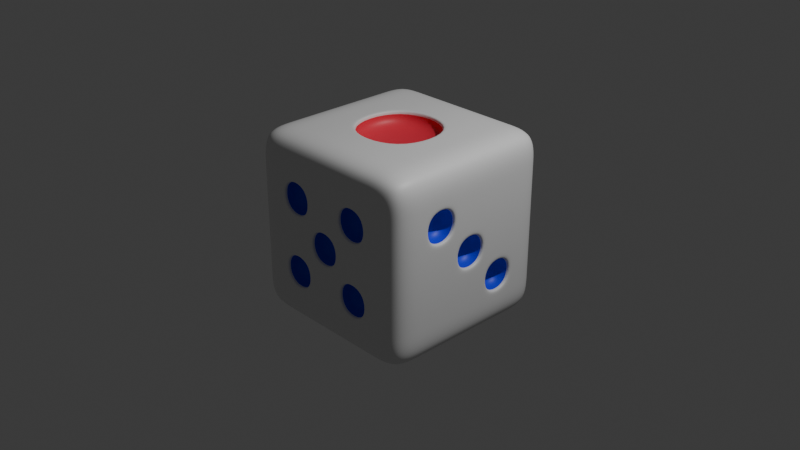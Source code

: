 # Source: dice.blend  (saved by Blender 4.2.66; exported with 4.5.12 LTS)
import bpy
from mathutils import Matrix  # noqa: F401  (used for matrix-valued properties, if any)

bpy.ops.wm.read_factory_settings(use_empty=True)
scene = bpy.context.scene
scene.name = 'Scene'

# ---- collections
col_collection = bpy.data.collections.new('Collection'); scene.collection.children.link(col_collection)

# ---- materials (node trees are filled in below, after node groups)
mat_blue = bpy.data.materials.new('blue')
mat_x = bpy.data.materials.new('材质')
mat_001 = bpy.data.materials.new('材质.001')

# ---- material node trees
mat_blue.use_nodes = True; mat_blue.node_tree.nodes.clear()
_N = mat_blue.node_tree.nodes; _L = mat_blue.node_tree.links
n0 = _N.new('ShaderNodeBsdfPrincipled'); n0.name = '原理化 BSDF'; n0.location = (10, 300)
n0.inputs[0].default_value = (0.01275, 0.03721, 0.8002, 1.0)
n1 = _N.new('ShaderNodeOutputMaterial'); n1.name = '材质输出'; n1.location = (300, 300)
_L.new(n0.outputs[0], n1.inputs[0])
n1.is_active_output = True
mat_x.use_nodes = True; mat_x.node_tree.nodes.clear()
_N = mat_x.node_tree.nodes; _L = mat_x.node_tree.links
n0 = _N.new('ShaderNodeBsdfPrincipled'); n0.name = '原理化 BSDF'; n0.location = (10, 300)
n1 = _N.new('ShaderNodeOutputMaterial'); n1.name = '材质输出'; n1.location = (300, 300)
_L.new(n0.outputs[0], n1.inputs[0])
n1.is_active_output = True
mat_001.use_nodes = True; mat_001.node_tree.nodes.clear()
_N = mat_001.node_tree.nodes; _L = mat_001.node_tree.links
n0 = _N.new('ShaderNodeBsdfPrincipled'); n0.name = '原理化 BSDF'; n0.location = (10, 300)
n0.inputs[0].default_value = (0.8002, 0.0351, 0.06611, 1.0)
n1 = _N.new('ShaderNodeOutputMaterial'); n1.name = '材质输出'; n1.location = (300, 300)
_L.new(n0.outputs[0], n1.inputs[0])
n1.is_active_output = True

# ---- world
world_world = bpy.data.worlds.new('World'); scene.world = world_world
world_world.use_nodes = True; world_world.node_tree.nodes.clear()
_N = world_world.node_tree.nodes; _L = world_world.node_tree.links
n0 = _N.new('ShaderNodeOutputWorld'); n0.name = 'World Output'; n0.location = (300, 300)
n1 = _N.new('ShaderNodeBackground'); n1.name = 'Background'; n1.location = (10, 300)
n1.inputs[0].default_value = (0.05088, 0.05088, 0.05088, 1.0)
_L.new(n1.outputs[0], n0.inputs[0])
n0.is_active_output = True
world_world.color = (0.05088, 0.05088, 0.05088)
world_world.sun_shadow_jitter_overblur = 0.0

# ---- cameras
cam_camera = bpy.data.cameras.new('Camera')
cam_camera.clip_end = 100.0
cam_camera.ortho_scale = 7.314

# ---- lights
light_light = bpy.data.lights.new('Light', 'POINT')
light_light.energy = 1000.0
light_light.shadow_soft_size = 0.1

# ---- meshes
me_003 = bpy.data.meshes.new('立方体.003')
me_003.from_pydata([(-1.0, -1.0, -1.0), (-1.0, -1.0, 1.0), (-1.0, 1.0, -1.0), (-1.0, 1.0, 1.0), (1.0, -1.0, -1.0), (1.0, -1.0, 1.0), (1.0, 1.0, -1.0), (1.0, 1.0, 1.0), (-1.0, 0.6, -1.0), (-1.0, 0.2, -1.0), (-1.0, -0.2, -1.0), (-1.0, -0.6, -1.0), (-1.0, -0.6, 1.0), (-1.0, -0.2, 1.0), (-1.0, 0.2, 1.0), (-1.0, 0.6, 1.0), (1.0, -0.6, -1.0), (1.0, -0.2, -1.0), (1.0, 0.2, -1.0), (1.0, 0.6, -1.0), (1.0, 0.6, 1.0), (1.0, 0.2, 1.0), (1.0, -0.2, 1.0), (1.0, -0.6, 1.0), (0.6, 1.0, -1.0), (0.2, 1.0, -1.0), (-0.2, 1.0, -1.0), (-0.6, 1.0, -1.0), (-0.6, 1.0, 1.0), (-0.2, 1.0, 1.0), (0.2, 1.0, 1.0), (0.6, 1.0, 1.0), (-0.6, -1.0, -1.0), (-0.2, -1.0, -1.0), (0.2, -1.0, -1.0), (0.6, -1.0, -1.0), (0.6, -1.0, 1.0), (0.2, -1.0, 1.0), (-0.2, -1.0, 1.0), (-0.6, -1.0, 1.0), (-0.6, 0.6, 1.0), (-0.2, 0.6, 1.0), (0.2, 0.6, 1.0), (0.6, 0.6, 1.0), (-0.6, 0.2, 1.0), (-0.4503, 0.4503, 1.0), (0.4503, 0.4503, 1.0), (0.6, 0.2, 1.0), (-0.6, -0.2, 1.0), (-0.4503, -0.4503, 1.0), (0.4503, -0.4503, 1.0), (0.6, -0.2, 1.0), (-0.6, -0.6, 1.0), (-0.2, -0.6, 1.0), (0.2, -0.6, 1.0), (0.6, -0.6, 1.0), (0.6, 0.6, -1.0), (0.2, 0.6, -1.0), (-0.2, 0.6, -1.0), (-0.6, 0.6, -1.0), (0.6, 0.2, -1.0), (0.2, 0.2, -1.0), (-0.2, 0.2, -1.0), (-0.6, 0.2, -1.0), (0.6, -0.2, -1.0), (0.2, -0.2, -1.0), (-0.2, -0.2, -1.0), (-0.6, -0.2, -1.0), (0.6, -0.6, -1.0), (0.2, -0.6, -1.0), (-0.2, -0.6, -1.0), (-0.6, -0.6, -1.0), (-1.0, -1.0, -0.6), (-1.0, -1.0, -0.2), (-1.0, -1.0, 0.2), (-1.0, -1.0, 0.6), (-1.0, 1.0, 0.6), (-1.0, 1.0, 0.2), (-1.0, 1.0, -0.2), (-1.0, 1.0, -0.6), (1.0, 1.0, 0.6), (1.0, 1.0, 0.2), (1.0, 1.0, -0.2), (1.0, 1.0, -0.6), (1.0, -1.0, 0.6), (1.0, -1.0, 0.2), (1.0, -1.0, -0.2), (1.0, -1.0, -0.6), (1.0, 0.6, 0.6), (1.0, 0.6, 0.2), (1.0, 0.58, -0.22), (1.0, 0.58, -0.58), (1.0, 0.2, 0.6), (1.0, 0.18, 0.18), (1.0, 0.22, -0.22), (1.0, 0.22, -0.58), (1.0, -0.22, 0.58), (1.0, -0.18, 0.18), (1.0, -0.18, -0.18), (1.0, -0.2, -0.6), (1.0, -0.58, 0.58), (1.0, -0.58, 0.22), (1.0, -0.6, -0.2), (1.0, -0.6, -0.6), (-1.0, -0.58, 0.58), (-1.0, -0.58, 0.22), (-1.0, -0.58, -0.22), (-1.0, -0.58, -0.58), (-1.0, -0.22, 0.58), (-1.0, -0.22, 0.22), (-1.0, -0.22, -0.22), (-1.0, -0.22, -0.58), (-1.0, 0.22, 0.58), (-1.0, 0.22, 0.22), (-1.0, 0.22, -0.22), (-1.0, 0.22, -0.58), (-1.0, 0.58, 0.58), (-1.0, 0.58, 0.22), (-1.0, 0.58, -0.22), (-1.0, 0.58, -0.58), (0.58, -1.0, 0.58), (0.58, -1.0, 0.22), (0.58, -1.0, -0.22), (0.58, -1.0, -0.58), (0.22, -1.0, 0.58), (0.18, -1.0, 0.18), (0.22, -1.0, -0.22), (0.22, -1.0, -0.58), (-0.22, -1.0, 0.58), (-0.18, -1.0, 0.18), (-0.22, -1.0, -0.22), (-0.22, -1.0, -0.58), (-0.58, -1.0, 0.58), (-0.58, -1.0, 0.22), (-0.58, -1.0, -0.22), (-0.58, -1.0, -0.58), (-0.6, 1.0, 0.6), (-0.6, 1.0, 0.2), (-0.6, 1.0, -0.2), (-0.6, 1.0, -0.6), (-0.18, 1.0, 0.58), (-0.18, 1.0, 0.22), (-0.18, 1.0, -0.22), (-0.18, 1.0, -0.58), (0.18, 1.0, 0.58), (0.18, 1.0, 0.22), (0.18, 1.0, -0.22), (0.18, 1.0, -0.58), (0.6, 1.0, 0.6), (0.6, 1.0, 0.2), (0.6, 1.0, -0.2), (0.6, 1.0, -0.6), (-0.4703, 0.4703, 1.0), (0.4703, 0.4703, 1.0), (-0.4703, -0.4703, 1.0), (0.4703, -0.4703, 1.0), (-0.4503, 0.4503, 0.8), (0.4503, 0.4503, 0.8), (-0.4503, -0.4503, 0.8), (0.4503, -0.4503, 0.8), (-0.58, -0.22, -1.0), (-0.22, -0.22, -1.0), (-0.22, -0.58, -1.0), (-0.58, -0.58, -1.0), (0.22, -0.22, -1.0), (0.58, -0.22, -1.0), (0.58, -0.58, -1.0), (0.22, -0.58, -1.0), (-0.58, 0.18, -1.0), (-0.22, 0.18, -1.0), (-0.22, -0.18, -1.0), (-0.58, -0.18, -1.0), (0.22, 0.18, -1.0), (0.58, 0.18, -1.0), (0.58, -0.18, -1.0), (0.22, -0.18, -1.0), (-0.58, 0.58, -1.0), (-0.22, 0.58, -1.0), (-0.22, 0.22, -1.0), (-0.58, 0.22, -1.0), (0.22, 0.58, -1.0), (0.58, 0.58, -1.0), (0.58, 0.22, -1.0), (0.22, 0.22, -1.0), (-0.22, -0.22, -0.8), (-0.58, -0.22, -0.8), (-0.58, -0.58, -0.8), (-0.22, -0.58, -0.8), (0.58, -0.22, -0.8), (0.22, -0.22, -0.8), (0.22, -0.58, -0.8), (0.58, -0.58, -0.8), (-0.22, 0.18, -0.8), (-0.58, 0.18, -0.8), (-0.58, -0.18, -0.8), (-0.22, -0.18, -0.8), (0.58, 0.18, -0.8), (0.22, 0.18, -0.8), (0.22, -0.18, -0.8), (0.58, -0.18, -0.8), (-0.22, 0.58, -0.8), (-0.58, 0.58, -0.8), (-0.58, 0.22, -0.8), (-0.22, 0.22, -0.8), (0.58, 0.58, -0.8), (0.22, 0.58, -0.8), (0.22, 0.22, -0.8), (0.58, 0.22, -0.8), (1.0, 0.6, -0.2), (1.0, 0.6, -0.6), (1.0, 0.2, 0.2), (1.0, 0.2, -0.6), (1.0, 0.2, -0.2), (1.0, 0.18, -0.18), (1.0, -0.2, 0.6), (1.0, -0.2, -0.2), (1.0, -0.2, 0.2), (1.0, -0.22, 0.22), (1.0, -0.6, 0.6), (1.0, -0.6, 0.2), (0.8, 0.58, -0.22), (0.8, 0.58, -0.58), (0.8, 0.18, 0.18), (0.8, 0.18, -0.18), (0.8, 0.22, -0.22), (0.8, 0.22, -0.58), (0.8, -0.22, 0.58), (0.8, -0.22, 0.22), (0.8, -0.18, 0.18), (0.8, -0.18, -0.18), (0.8, -0.58, 0.58), (0.8, -0.58, 0.22), (-1.0, -0.6, 0.6), (-1.0, -0.6, 0.2), (-1.0, -0.6, -0.2), (-1.0, -0.6, -0.6), (-1.0, -0.2, 0.6), (-1.0, -0.2, 0.2), (-1.0, -0.2, -0.2), (-1.0, -0.2, -0.6), (-1.0, 0.2, 0.6), (-1.0, 0.2, 0.2), (-1.0, 0.2, -0.2), (-1.0, 0.2, -0.6), (-1.0, 0.6, 0.6), (-1.0, 0.6, 0.2), (-1.0, 0.6, -0.2), (-1.0, 0.6, -0.6), (-0.8, -0.58, 0.58), (-0.8, -0.58, 0.22), (-0.8, -0.58, -0.22), (-0.8, -0.58, -0.58), (-0.8, -0.22, 0.58), (-0.8, -0.22, 0.22), (-0.8, -0.22, -0.22), (-0.8, -0.22, -0.58), (-0.8, 0.22, 0.58), (-0.8, 0.22, 0.22), (-0.8, 0.22, -0.22), (-0.8, 0.22, -0.58), (-0.8, 0.58, 0.58), (-0.8, 0.58, 0.22), (-0.8, 0.58, -0.22), (-0.8, 0.58, -0.58), (-0.2, 1.0, 0.6), (-0.2, 1.0, 0.2), (-0.2, 1.0, -0.2), (-0.2, 1.0, -0.6), (0.2, 1.0, 0.6), (0.2, 1.0, 0.2), (0.2, 1.0, -0.2), (0.2, 1.0, -0.6), (-0.18, 0.8, 0.58), (-0.18, 0.8, 0.22), (-0.18, 0.8, -0.22), (-0.18, 0.8, -0.58), (0.18, 0.8, 0.58), (0.18, 0.8, 0.22), (0.18, 0.8, -0.22), (0.18, 0.8, -0.58), (0.6, -1.0, 0.6), (0.6, -1.0, 0.2), (0.6, -1.0, -0.2), (0.6, -1.0, -0.6), (0.2, -1.0, 0.6), (0.2, -1.0, -0.6), (0.2, -1.0, 0.2), (0.22, -1.0, 0.22), (0.2, -1.0, -0.2), (0.18, -1.0, -0.18), (-0.2, -1.0, 0.6), (-0.2, -1.0, -0.6), (-0.2, -1.0, 0.2), (-0.22, -1.0, 0.22), (-0.2, -1.0, -0.2), (-0.18, -1.0, -0.18), (-0.6, -1.0, 0.6), (-0.6, -1.0, 0.2), (-0.6, -1.0, -0.2), (-0.6, -1.0, -0.6), (0.58, -0.8, 0.58), (0.58, -0.8, 0.22), (0.58, -0.8, -0.22), (0.58, -0.8, -0.58), (0.22, -0.8, 0.58), (0.22, -0.8, 0.22), (0.18, -0.8, 0.18), (0.18, -0.8, -0.18), (0.22, -0.8, -0.22), (0.22, -0.8, -0.58), (-0.22, -0.8, 0.58), (-0.22, -0.8, 0.22), (-0.18, -0.8, 0.18), (-0.18, -0.8, -0.18), (-0.22, -0.8, -0.22), (-0.22, -0.8, -0.58), (-0.58, -0.8, 0.58), (-0.58, -0.8, 0.22), (-0.58, -0.8, -0.22), (-0.58, -0.8, -0.58)], [], [(244, 15, 3, 76), (148, 31, 7, 80), (218, 23, 5, 84), (296, 39, 1, 75), (68, 16, 4, 35), (52, 12, 1, 39), (28, 3, 15, 40), (40, 15, 14, 44), (44, 14, 13, 48), (48, 13, 12, 52), (24, 6, 19, 56), (56, 19, 18, 60), (60, 18, 17, 64), (64, 17, 16, 68), (80, 7, 20, 88), (88, 20, 21, 92), (92, 21, 22, 214), (214, 22, 23, 218), (75, 1, 12, 232), (232, 12, 13, 236), (236, 13, 14, 240), (240, 14, 15, 244), (10, 67, 71, 11), (179, 176, 201, 202), (66, 65, 69, 70), (169, 170, 195, 192), (9, 63, 67, 10), (162, 163, 186, 187), (62, 61, 65, 66), (180, 181, 204, 205), (8, 59, 63, 9), (175, 172, 197, 198), (58, 57, 61, 62), (165, 166, 191, 188), (2, 27, 59, 8), (27, 26, 58, 59), (26, 25, 57, 58), (25, 24, 56, 57), (22, 51, 55, 23), (51, 155, 54, 55), (155, 154, 53, 54), (154, 48, 52, 53), (21, 47, 51, 22), (47, 153, 155, 51), (45, 49, 158, 156), (152, 44, 48, 154), (20, 43, 47, 21), (43, 42, 153, 47), (42, 41, 152, 153), (41, 40, 44, 152), (7, 31, 43, 20), (31, 30, 42, 43), (30, 29, 41, 42), (29, 28, 40, 41), (23, 55, 36, 5), (55, 54, 37, 36), (54, 53, 38, 37), (53, 52, 39, 38), (11, 71, 32, 0), (71, 70, 33, 32), (70, 69, 34, 33), (69, 68, 35, 34), (84, 5, 36, 280), (280, 36, 37, 284), (284, 37, 38, 290), (290, 38, 39, 296), (76, 3, 28, 136), (136, 28, 29, 264), (264, 29, 30, 268), (268, 30, 31, 148), (25, 271, 151, 24), (271, 270, 150, 151), (270, 269, 149, 150), (269, 268, 148, 149), (26, 267, 271, 25), (147, 143, 275, 279), (266, 265, 269, 270), (145, 141, 273, 277), (27, 139, 267, 26), (139, 138, 266, 267), (138, 137, 265, 266), (137, 136, 264, 265), (2, 79, 139, 27), (79, 78, 138, 139), (78, 77, 137, 138), (77, 76, 136, 137), (33, 291, 299, 32), (122, 126, 308, 302), (294, 292, 297, 298), (124, 287, 305, 304), (34, 285, 291, 33), (285, 288, 294, 291), (134, 135, 319, 318), (286, 284, 290, 292), (35, 283, 285, 34), (127, 123, 303, 309), (282, 281, 286, 288), (123, 122, 302, 303), (4, 87, 283, 35), (87, 86, 282, 283), (86, 85, 281, 282), (85, 84, 280, 281), (9, 243, 247, 8), (108, 109, 253, 252), (242, 241, 245, 246), (114, 118, 262, 258), (10, 239, 243, 9), (239, 238, 242, 243), (238, 237, 241, 242), (237, 236, 240, 241), (11, 235, 239, 10), (107, 106, 250, 251), (234, 233, 237, 238), (119, 115, 259, 263), (0, 72, 235, 11), (72, 73, 234, 235), (73, 74, 233, 234), (74, 75, 232, 233), (17, 99, 103, 16), (99, 215, 102, 103), (215, 216, 219, 102), (94, 95, 225, 224), (18, 211, 99, 17), (211, 212, 215, 99), (100, 101, 231, 230), (210, 92, 214, 216), (19, 209, 211, 18), (98, 213, 223, 229), (208, 89, 210, 212), (89, 88, 92, 210), (6, 83, 209, 19), (83, 82, 208, 209), (82, 81, 89, 208), (81, 80, 88, 89), (32, 299, 72, 0), (299, 298, 73, 72), (298, 297, 74, 73), (297, 296, 75, 74), (16, 103, 87, 4), (103, 102, 86, 87), (102, 219, 85, 86), (219, 218, 84, 85), (24, 151, 83, 6), (151, 150, 82, 83), (150, 149, 81, 82), (149, 148, 80, 81), (8, 247, 79, 2), (247, 246, 78, 79), (246, 245, 77, 78), (245, 244, 76, 77), (45, 46, 153, 152), (50, 49, 154, 155), (46, 50, 155, 153), (49, 45, 152, 154), (157, 156, 158, 159), (49, 50, 159, 158), (50, 46, 157, 159), (46, 45, 156, 157), (67, 66, 161, 160), (66, 70, 162, 161), (70, 71, 163, 162), (71, 67, 160, 163), (65, 64, 165, 164), (64, 68, 166, 165), (68, 69, 167, 166), (69, 65, 164, 167), (63, 62, 169, 168), (62, 66, 170, 169), (66, 67, 171, 170), (67, 63, 168, 171), (61, 60, 173, 172), (60, 64, 174, 173), (64, 65, 175, 174), (65, 61, 172, 175), (59, 58, 177, 176), (58, 62, 178, 177), (62, 63, 179, 178), (63, 59, 176, 179), (57, 56, 181, 180), (56, 60, 182, 181), (60, 61, 183, 182), (61, 57, 180, 183), (185, 184, 187, 186), (189, 188, 191, 190), (193, 192, 195, 194), (197, 196, 199, 198), (201, 200, 203, 202), (205, 204, 207, 206), (166, 167, 190, 191), (173, 174, 199, 196), (183, 180, 205, 206), (170, 171, 194, 195), (177, 178, 203, 200), (174, 175, 198, 199), (181, 182, 207, 204), (178, 179, 202, 203), (182, 183, 206, 207), (160, 161, 184, 185), (164, 165, 188, 189), (163, 160, 185, 186), (168, 169, 192, 193), (167, 164, 189, 190), (172, 173, 196, 197), (161, 162, 187, 184), (171, 168, 193, 194), (176, 177, 200, 201), (90, 91, 209, 208), (93, 213, 212, 210), (95, 94, 212, 211), (96, 217, 216, 214), (98, 97, 216, 215), (101, 100, 218, 219), (217, 101, 219, 216), (100, 96, 214, 218), (213, 98, 215, 212), (97, 93, 210, 216), (91, 95, 211, 209), (94, 90, 208, 212), (227, 226, 230, 231), (223, 222, 228, 229), (221, 220, 224, 225), (93, 97, 228, 222), (101, 217, 227, 231), (217, 96, 226, 227), (95, 91, 221, 225), (91, 90, 220, 221), (96, 100, 230, 226), (97, 98, 229, 228), (90, 94, 224, 220), (213, 93, 222, 223), (104, 105, 233, 232), (106, 107, 235, 234), (109, 108, 236, 237), (111, 110, 238, 239), (112, 113, 241, 240), (114, 115, 243, 242), (117, 116, 244, 245), (119, 118, 246, 247), (115, 119, 247, 243), (118, 114, 242, 246), (113, 117, 245, 241), (116, 112, 240, 244), (107, 111, 239, 235), (110, 106, 234, 238), (105, 109, 237, 233), (108, 104, 232, 236), (259, 258, 262, 263), (257, 256, 260, 261), (251, 250, 254, 255), (249, 248, 252, 253), (117, 113, 257, 261), (110, 111, 255, 254), (112, 116, 260, 256), (113, 112, 256, 257), (111, 107, 251, 255), (115, 114, 258, 259), (106, 110, 254, 250), (116, 117, 261, 260), (109, 105, 249, 253), (118, 119, 263, 262), (105, 104, 248, 249), (104, 108, 252, 248), (140, 141, 265, 264), (142, 143, 267, 266), (145, 144, 268, 269), (147, 146, 270, 271), (143, 147, 271, 267), (146, 142, 266, 270), (141, 145, 269, 265), (144, 140, 264, 268), (275, 274, 278, 279), (273, 272, 276, 277), (144, 145, 277, 276), (141, 140, 272, 273), (140, 144, 276, 272), (142, 146, 278, 274), (146, 147, 279, 278), (143, 142, 274, 275), (120, 121, 281, 280), (122, 123, 283, 282), (287, 124, 284, 286), (125, 289, 288, 286), (127, 126, 288, 285), (128, 293, 292, 290), (295, 129, 292, 294), (130, 131, 291, 294), (133, 132, 296, 297), (135, 134, 298, 299), (131, 135, 299, 291), (134, 130, 294, 298), (293, 133, 297, 292), (132, 128, 290, 296), (289, 295, 294, 288), (129, 125, 286, 292), (123, 127, 285, 283), (126, 122, 282, 288), (121, 287, 286, 281), (124, 120, 280, 284), (315, 314, 318, 319), (311, 310, 316, 317), (307, 306, 312, 313), (303, 302, 308, 309), (301, 300, 304, 305), (135, 131, 315, 319), (289, 125, 306, 307), (287, 121, 301, 305), (130, 134, 318, 314), (126, 127, 309, 308), (120, 124, 304, 300), (133, 293, 311, 317), (293, 128, 310, 311), (128, 132, 316, 310), (129, 295, 313, 312), (295, 289, 307, 313), (131, 130, 314, 315), (121, 120, 300, 301), (125, 129, 312, 306), (132, 133, 317, 316)])
me_003.polygons.foreach_set('use_smooth', [True] * 318)
me_003.polygons.foreach_set('material_index', [1, 1, 1, 1, 1, 1, 1, 1, 1, 1, 1, 1, 1, 1, 1, 1, 1, 1, 1, 1, 1, 1, 1, 0, 1, 0, 1, 0, 1, 0, 1, 0, 1, 0, 1, 1, 1, 1, 1, 1, 1, 1, 1, 1, 2, 1, 1, 1, 1, 1, 1, 1, 1, 1, 1, 1, 1, 1, 1, 1, 1, 1, 1, 1, 1, 1, 1, 1, 1, 1, 1, 1, 1, 1, 1, 0, 1, 0, 1, 1, 1, 1, 1, 1, 1, 1, 1, 0, 1, 0, 1, 1, 0, 1, 1, 0, 1, 0, 1, 1, 1, 1, 1, 2, 1, 2, 1, 1, 1, 1, 1, 2, 1, 2, 1, 1, 1, 1, 1, 1, 1, 0, 1, 1, 0, 1, 1, 0, 1, 1, 1, 1, 1, 1, 1, 1, 1, 1, 1, 1, 1, 1, 1, 1, 1, 1, 1, 1, 1, 1, 1, 1, 1, 1, 2, 2, 2, 2, 1, 1, 1, 1, 1, 1, 1, 1, 1, 1, 1, 1, 1, 1, 1, 1, 1, 1, 1, 1, 1, 1, 1, 1, 0, 0, 0, 0, 0, 0, 0, 0, 0, 0, 0, 0, 0, 0, 0, 0, 0, 0, 0, 0, 0, 0, 0, 0, 1, 1, 1, 1, 1, 1, 1, 1, 1, 1, 1, 1, 0, 0, 0, 0, 0, 0, 0, 0, 0, 0, 0, 0, 1, 1, 1, 1, 1, 1, 1, 1, 1, 1, 1, 1, 1, 1, 1, 1, 2, 2, 2, 2, 2, 2, 2, 2, 2, 2, 2, 2, 2, 2, 2, 2, 1, 1, 1, 1, 1, 1, 1, 1, 0, 0, 0, 0, 0, 0, 0, 0, 1, 1, 1, 1, 1, 1, 1, 1, 1, 1, 1, 1, 1, 1, 1, 1, 1, 1, 1, 1, 0, 0, 0, 0, 0, 0, 0, 0, 0, 0, 0, 0, 0, 0, 0, 0, 0, 0, 0, 0])
_uv = me_003.uv_layers.new(name='UV 贴图')
_uv.uv.foreach_set('vector', [0.575, 0.2, 0.625, 0.2, 0.625, 0.25, 0.575, 0.25, 0.575, 0.45, 0.625, 0.45, 0.625, 0.5, 0.575, 0.5, 0.575, 0.7, 0.625, 0.7, 0.625, 0.75, 0.575, 0.75, 0.575, 0.95, 0.625, 0.95, 0.625, 1.0, 0.575, 1.0, 0.325, 0.7, 0.375, 0.7, 0.375, 0.75, 0.325, 0.75, 0.825, 0.7, 0.875, 0.7, 0.875, 0.75, 0.825, 0.75, 0.825, 0.5, 0.875, 0.5, 0.875, 0.55, 0.825, 0.55, 0.825, 0.55, 0.875, 0.55, 0.875, 0.6, 0.825, 0.6, 0.825, 0.6, 0.875, 0.6, 0.875, 0.65, 0.825, 0.65, 0.825, 0.65, 0.875, 0.65, 0.875, 0.7, 0.825, 0.7, 0.325, 0.5, 0.375, 0.5, 0.375, 0.55, 0.325, 0.55, 0.325, 0.55, 0.375, 0.55, 0.375, 0.6, 0.325, 0.6, 0.325, 0.6, 0.375, 0.6, 0.375, 0.65, 0.325, 0.65, 0.325, 0.65, 0.375, 0.65, 0.375, 0.7, 0.325, 0.7, 0.575, 0.5, 0.625, 0.5, 0.625, 0.55, 0.575, 0.55, 0.575, 0.55, 0.625, 0.55, 0.625, 0.6, 0.575, 0.6, 0.575, 0.6, 0.625, 0.6, 0.625, 0.65, 0.575, 0.65, 0.575, 0.65, 0.625, 0.65, 0.625, 0.7, 0.575, 0.7, 0.575, 0.0, 0.625, 0.0, 0.625, 0.05, 0.575, 0.05, 0.575, 0.05, 0.625, 0.05, 0.625, 0.1, 0.575, 0.1, 0.575, 0.1, 0.625, 0.1, 0.625, 0.15, 0.575, 0.15, 0.575, 0.15, 0.625, 0.15, 0.625, 0.2, 0.575, 0.2, 0.125, 0.65, 0.175, 0.65, 0.175, 0.7, 0.125, 0.7, 0.1775, 0.5975, 0.1775, 0.5525, 0.1775, 0.5525, 0.1775, 0.5975, 0.225, 0.65, 0.275, 0.65, 0.275, 0.7, 0.225, 0.7, 0.2225, 0.6025, 0.2225, 0.6475, 0.2225, 0.6475, 0.2225, 0.6025, 0.125, 0.6, 0.175, 0.6, 0.175, 0.65, 0.125, 0.65, 0.2225, 0.6975, 0.1775, 0.6975, 0.1775, 0.6975, 0.2225, 0.6975, 0.225, 0.6, 0.275, 0.6, 0.275, 0.65, 0.225, 0.65, 0.2775, 0.5525, 0.3225, 0.5525, 0.3225, 0.5525, 0.2775, 0.5525, 0.125, 0.55, 0.175, 0.55, 0.175, 0.6, 0.125, 0.6, 0.2775, 0.6475, 0.2775, 0.6025, 0.2775, 0.6025, 0.2775, 0.6475, 0.225, 0.55, 0.275, 0.55, 0.275, 0.6, 0.225, 0.6, 0.3225, 0.6525, 0.3225, 0.6975, 0.3225, 0.6975, 0.3225, 0.6525, 0.125, 0.5, 0.175, 0.5, 0.175, 0.55, 0.125, 0.55, 0.175, 0.5, 0.225, 0.5, 0.225, 0.55, 0.175, 0.55, 0.225, 0.5, 0.275, 0.5, 0.275, 0.55, 0.225, 0.55, 0.275, 0.5, 0.325, 0.5, 0.325, 0.55, 0.275, 0.55, 0.625, 0.65, 0.675, 0.65, 0.675, 0.7, 0.625, 0.7, 0.675, 0.65, 0.725, 0.65, 0.725, 0.7, 0.675, 0.7, 0.725, 0.65, 0.775, 0.65, 0.775, 0.7, 0.725, 0.7, 0.775, 0.65, 0.825, 0.65, 0.825, 0.7, 0.775, 0.7, 0.625, 0.6, 0.675, 0.6, 0.675, 0.65, 0.625, 0.65, 0.675, 0.6, 0.725, 0.6, 0.725, 0.65, 0.675, 0.65, 0.7739, 0.6011, 0.7739, 0.6489, 0.7739, 0.6489, 0.7739, 0.6011, 0.775, 0.6, 0.825, 0.6, 0.825, 0.65, 0.775, 0.65, 0.625, 0.55, 0.675, 0.55, 0.675, 0.6, 0.625, 0.6, 0.675, 0.55, 0.725, 0.55, 0.725, 0.6, 0.675, 0.6, 0.725, 0.55, 0.775, 0.55, 0.775, 0.6, 0.725, 0.6, 0.775, 0.55, 0.825, 0.55, 0.825, 0.6, 0.775, 0.6, 0.625, 0.5, 0.675, 0.5, 0.675, 0.55, 0.625, 0.55, 0.675, 0.5, 0.725, 0.5, 0.725, 0.55, 0.675, 0.55, 0.725, 0.5, 0.775, 0.5, 0.775, 0.55, 0.725, 0.55, 0.775, 0.5, 0.825, 0.5, 0.825, 0.55, 0.775, 0.55, 0.625, 0.7, 0.675, 0.7, 0.675, 0.75, 0.625, 0.75, 0.675, 0.7, 0.725, 0.7, 0.725, 0.75, 0.675, 0.75, 0.725, 0.7, 0.775, 0.7, 0.775, 0.75, 0.725, 0.75, 0.775, 0.7, 0.825, 0.7, 0.825, 0.75, 0.775, 0.75, 0.125, 0.7, 0.175, 0.7, 0.175, 0.75, 0.125, 0.75, 0.175, 0.7, 0.225, 0.7, 0.225, 0.75, 0.175, 0.75, 0.225, 0.7, 0.275, 0.7, 0.275, 0.75, 0.225, 0.75, 0.275, 0.7, 0.325, 0.7, 0.325, 0.75, 0.275, 0.75, 0.575, 0.75, 0.625, 0.75, 0.625, 0.8, 0.575, 0.8, 0.575, 0.8, 0.625, 0.8, 0.625, 0.85, 0.575, 0.85, 0.575, 0.85, 0.625, 0.85, 0.625, 0.9, 0.575, 0.9, 0.575, 0.9, 0.625, 0.9, 0.625, 0.95, 0.575, 0.95, 0.575, 0.25, 0.625, 0.25, 0.625, 0.3, 0.575, 0.3, 0.575, 0.3, 0.625, 0.3, 0.625, 0.35, 0.575, 0.35, 0.575, 0.35, 0.625, 0.35, 0.625, 0.4, 0.575, 0.4, 0.575, 0.4, 0.625, 0.4, 0.625, 0.45, 0.575, 0.45, 0.375, 0.4, 0.425, 0.4, 0.425, 0.45, 0.375, 0.45, 0.425, 0.4, 0.475, 0.4, 0.475, 0.45, 0.425, 0.45, 0.475, 0.4, 0.525, 0.4, 0.525, 0.45, 0.475, 0.45, 0.525, 0.4, 0.575, 0.4, 0.575, 0.45, 0.525, 0.45, 0.375, 0.35, 0.425, 0.35, 0.425, 0.4, 0.375, 0.4, 0.4275, 0.3975, 0.4275, 0.3525, 0.4275, 0.3525, 0.4275, 0.3975, 0.475, 0.35, 0.525, 0.35, 0.525, 0.4, 0.475, 0.4, 0.5275, 0.3975, 0.5275, 0.3525, 0.5275, 0.3525, 0.5275, 0.3975, 0.375, 0.3, 0.425, 0.3, 0.425, 0.35, 0.375, 0.35, 0.425, 0.3, 0.475, 0.3, 0.475, 0.35, 0.425, 0.35, 0.475, 0.3, 0.525, 0.3, 0.525, 0.35, 0.475, 0.35, 0.525, 0.3, 0.575, 0.3, 0.575, 0.35, 0.525, 0.35, 0.375, 0.25, 0.425, 0.25, 0.425, 0.3, 0.375, 0.3, 0.425, 0.25, 0.475, 0.25, 0.475, 0.3, 0.425, 0.3, 0.475, 0.25, 0.525, 0.25, 0.525, 0.3, 0.475, 0.3, 0.525, 0.25, 0.575, 0.25, 0.575, 0.3, 0.525, 0.3, 0.375, 0.9, 0.425, 0.9, 0.425, 0.95, 0.375, 0.95, 0.4725, 0.8025, 0.4725, 0.8475, 0.4725, 0.8475, 0.4725, 0.8025, 0.475, 0.9, 0.525, 0.9, 0.525, 0.95, 0.475, 0.95, 0.5725, 0.8475, 0.5275, 0.8475, 0.5275, 0.8475, 0.5725, 0.8475, 0.375, 0.85, 0.425, 0.85, 0.425, 0.9, 0.375, 0.9, 0.425, 0.85, 0.475, 0.85, 0.475, 0.9, 0.425, 0.9, 0.4725, 0.9475, 0.4275, 0.9475, 0.4275, 0.9475, 0.4725, 0.9475, 0.525, 0.85, 0.575, 0.85, 0.575, 0.9, 0.525, 0.9, 0.375, 0.8, 0.425, 0.8, 0.425, 0.85, 0.375, 0.85, 0.4275, 0.8475, 0.4275, 0.8025, 0.4275, 0.8025, 0.4275, 0.8475, 0.475, 0.8, 0.525, 0.8, 0.525, 0.85, 0.475, 0.85, 0.4275, 0.8025, 0.4725, 0.8025, 0.4725, 0.8025, 0.4275, 0.8025, 0.375, 0.75, 0.425, 0.75, 0.425, 0.8, 0.375, 0.8, 0.425, 0.75, 0.475, 0.75, 0.475, 0.8, 0.425, 0.8, 0.475, 0.75, 0.525, 0.75, 0.525, 0.8, 0.475, 0.8, 0.525, 0.75, 0.575, 0.75, 0.575, 0.8, 0.525, 0.8, 0.375, 0.15, 0.425, 0.15, 0.425, 0.2, 0.375, 0.2, 0.5725, 0.0975, 0.5275, 0.0975, 0.5275, 0.0975, 0.5725, 0.0975, 0.475, 0.15, 0.525, 0.15, 0.525, 0.2, 0.475, 0.2, 0.4725, 0.1525, 0.4725, 0.1975, 0.4725, 0.1975, 0.4725, 0.1525, 0.375, 0.1, 0.425, 0.1, 0.425, 0.15, 0.375, 0.15, 0.425, 0.1, 0.475, 0.1, 0.475, 0.15, 0.425, 0.15, 0.475, 0.1, 0.525, 0.1, 0.525, 0.15, 0.475, 0.15, 0.525, 0.1, 0.575, 0.1, 0.575, 0.15, 0.525, 0.15, 0.375, 0.05, 0.425, 0.05, 0.425, 0.1, 0.375, 0.1, 0.4275, 0.0525, 0.4725, 0.0525, 0.4725, 0.0525, 0.4275, 0.0525, 0.475, 0.05, 0.525, 0.05, 0.525, 0.1, 0.475, 0.1, 0.4275, 0.1975, 0.4275, 0.1525, 0.4275, 0.1525, 0.4275, 0.1975, 0.375, 0.0, 0.425, 0.0, 0.425, 0.05, 0.375, 0.05, 0.425, 0.0, 0.475, 0.0, 0.475, 0.05, 0.425, 0.05, 0.475, 0.0, 0.525, 0.0, 0.525, 0.05, 0.475, 0.05, 0.525, 0.0, 0.575, 0.0, 0.575, 0.05, 0.525, 0.05, 0.375, 0.65, 0.425, 0.65, 0.425, 0.7, 0.375, 0.7, 0.425, 0.65, 0.475, 0.65, 0.475, 0.7, 0.425, 0.7, 0.475, 0.65, 0.525, 0.65, 0.525, 0.7, 0.475, 0.7, 0.4725, 0.5975, 0.4275, 0.5975, 0.4275, 0.5975, 0.4725, 0.5975, 0.375, 0.6, 0.425, 0.6, 0.425, 0.65, 0.375, 0.65, 0.425, 0.6, 0.475, 0.6, 0.475, 0.65, 0.425, 0.65, 0.5725, 0.6975, 0.5275, 0.6975, 0.5275, 0.6975, 0.5725, 0.6975, 0.525, 0.6, 0.575, 0.6, 0.575, 0.65, 0.525, 0.65, 0.375, 0.55, 0.425, 0.55, 0.425, 0.6, 0.375, 0.6, 0.4775, 0.6475, 0.4775, 0.6025, 0.4775, 0.6025, 0.4775, 0.6475, 0.475, 0.55, 0.525, 0.55, 0.525, 0.6, 0.475, 0.6, 0.525, 0.55, 0.575, 0.55, 0.575, 0.6, 0.525, 0.6, 0.375, 0.5, 0.425, 0.5, 0.425, 0.55, 0.375, 0.55, 0.425, 0.5, 0.475, 0.5, 0.475, 0.55, 0.425, 0.55, 0.475, 0.5, 0.525, 0.5, 0.525, 0.55, 0.475, 0.55, 0.525, 0.5, 0.575, 0.5, 0.575, 0.55, 0.525, 0.55, 0.375, 0.95, 0.425, 0.95, 0.425, 1.0, 0.375, 1.0, 0.425, 0.95, 0.475, 0.95, 0.475, 1.0, 0.425, 1.0, 0.475, 0.95, 0.525, 0.95, 0.525, 1.0, 0.475, 1.0, 0.525, 0.95, 0.575, 0.95, 0.575, 1.0, 0.525, 1.0, 0.375, 0.7, 0.425, 0.7, 0.425, 0.75, 0.375, 0.75, 0.425, 0.7, 0.475, 0.7, 0.475, 0.75, 0.425, 0.75, 0.475, 0.7, 0.525, 0.7, 0.525, 0.75, 0.475, 0.75, 0.525, 0.7, 0.575, 0.7, 0.575, 0.75, 0.525, 0.75, 0.375, 0.45, 0.425, 0.45, 0.425, 0.5, 0.375, 0.5, 0.425, 0.45, 0.475, 0.45, 0.475, 0.5, 0.425, 0.5, 0.475, 0.45, 0.525, 0.45, 0.525, 0.5, 0.475, 0.5, 0.525, 0.45, 0.575, 0.45, 0.575, 0.5, 0.525, 0.5, 0.375, 0.2, 0.425, 0.2, 0.425, 0.25, 0.375, 0.25, 0.425, 0.2, 0.475, 0.2, 0.475, 0.25, 0.425, 0.25, 0.475, 0.2, 0.525, 0.2, 0.525, 0.25, 0.475, 0.25, 0.525, 0.2, 0.575, 0.2, 0.575, 0.25, 0.525, 0.25, 0.7739, 0.6011, 0.7261, 0.6011, 0.725, 0.6, 0.775, 0.6, 0.7261, 0.6489, 0.7739, 0.6489, 0.775, 0.65, 0.725, 0.65, 0.7261, 0.6011, 0.7261, 0.6489, 0.725, 0.65, 0.725, 0.6, 0.7739, 0.6489, 0.7739, 0.6011, 0.775, 0.6, 0.775, 0.65, 0.7261, 0.6011, 0.7739, 0.6011, 0.7739, 0.6489, 0.7261, 0.6489, 0.7739, 0.6489, 0.7261, 0.6489, 0.7261, 0.6489, 0.7739, 0.6489, 0.7261, 0.6489, 0.7261, 0.6011, 0.7261, 0.6011, 0.7261, 0.6489, 0.7261, 0.6011, 0.7739, 0.6011, 0.7739, 0.6011, 0.7261, 0.6011, 0.175, 0.65, 0.225, 0.65, 0.2225, 0.6525, 0.1775, 0.6525, 0.225, 0.65, 0.225, 0.7, 0.2225, 0.6975, 0.2225, 0.6525, 0.225, 0.7, 0.175, 0.7, 0.1775, 0.6975, 0.2225, 0.6975, 0.175, 0.7, 0.175, 0.65, 0.1775, 0.6525, 0.1775, 0.6975, 0.275, 0.65, 0.325, 0.65, 0.3225, 0.6525, 0.2775, 0.6525, 0.325, 0.65, 0.325, 0.7, 0.3225, 0.6975, 0.3225, 0.6525, 0.325, 0.7, 0.275, 0.7, 0.2775, 0.6975, 0.3225, 0.6975, 0.275, 0.7, 0.275, 0.65, 0.2775, 0.6525, 0.2775, 0.6975, 0.175, 0.6, 0.225, 0.6, 0.2225, 0.6025, 0.1775, 0.6025, 0.225, 0.6, 0.225, 0.65, 0.2225, 0.6475, 0.2225, 0.6025, 0.225, 0.65, 0.175, 0.65, 0.1775, 0.6475, 0.2225, 0.6475, 0.175, 0.65, 0.175, 0.6, 0.1775, 0.6025, 0.1775, 0.6475, 0.275, 0.6, 0.325, 0.6, 0.3225, 0.6025, 0.2775, 0.6025, 0.325, 0.6, 0.325, 0.65, 0.3225, 0.6475, 0.3225, 0.6025, 0.325, 0.65, 0.275, 0.65, 0.2775, 0.6475, 0.3225, 0.6475, 0.275, 0.65, 0.275, 0.6, 0.2775, 0.6025, 0.2775, 0.6475, 0.175, 0.55, 0.225, 0.55, 0.2225, 0.5525, 0.1775, 0.5525, 0.225, 0.55, 0.225, 0.6, 0.2225, 0.5975, 0.2225, 0.5525, 0.225, 0.6, 0.175, 0.6, 0.1775, 0.5975, 0.2225, 0.5975, 0.175, 0.6, 0.175, 0.55, 0.1775, 0.5525, 0.1775, 0.5975, 0.275, 0.55, 0.325, 0.55, 0.3225, 0.5525, 0.2775, 0.5525, 0.325, 0.55, 0.325, 0.6, 0.3225, 0.5975, 0.3225, 0.5525, 0.325, 0.6, 0.275, 0.6, 0.2775, 0.5975, 0.3225, 0.5975, 0.275, 0.6, 0.275, 0.55, 0.2775, 0.5525, 0.2775, 0.5975, 0.1775, 0.6525, 0.2225, 0.6525, 0.2225, 0.6975, 0.1775, 0.6975, 0.2775, 0.6525, 0.3225, 0.6525, 0.3225, 0.6975, 0.2775, 0.6975, 0.1775, 0.6025, 0.2225, 0.6025, 0.2225, 0.6475, 0.1775, 0.6475, 0.2775, 0.6025, 0.3225, 0.6025, 0.3225, 0.6475, 0.2775, 0.6475, 0.1775, 0.5525, 0.2225, 0.5525, 0.2225, 0.5975, 0.1775, 0.5975, 0.2775, 0.5525, 0.3225, 0.5525, 0.3225, 0.5975, 0.2775, 0.5975, 0.3225, 0.6975, 0.2775, 0.6975, 0.2775, 0.6975, 0.3225, 0.6975, 0.3225, 0.6025, 0.3225, 0.6475, 0.3225, 0.6475, 0.3225, 0.6025, 0.2775, 0.5975, 0.2775, 0.5525, 0.2775, 0.5525, 0.2775, 0.5975, 0.2225, 0.6475, 0.1775, 0.6475, 0.1775, 0.6475, 0.2225, 0.6475, 0.2225, 0.5525, 0.2225, 0.5975, 0.2225, 0.5975, 0.2225, 0.5525, 0.3225, 0.6475, 0.2775, 0.6475, 0.2775, 0.6475, 0.3225, 0.6475, 0.3225, 0.5525, 0.3225, 0.5975, 0.3225, 0.5975, 0.3225, 0.5525, 0.2225, 0.5975, 0.1775, 0.5975, 0.1775, 0.5975, 0.2225, 0.5975, 0.3225, 0.5975, 0.2775, 0.5975, 0.2775, 0.5975, 0.3225, 0.5975, 0.1775, 0.6525, 0.2225, 0.6525, 0.2225, 0.6525, 0.1775, 0.6525, 0.2775, 0.6525, 0.3225, 0.6525, 0.3225, 0.6525, 0.2775, 0.6525, 0.1775, 0.6975, 0.1775, 0.6525, 0.1775, 0.6525, 0.1775, 0.6975, 0.1775, 0.6025, 0.2225, 0.6025, 0.2225, 0.6025, 0.1775, 0.6025, 0.2775, 0.6975, 0.2775, 0.6525, 0.2775, 0.6525, 0.2775, 0.6975, 0.2775, 0.6025, 0.3225, 0.6025, 0.3225, 0.6025, 0.2775, 0.6025, 0.2225, 0.6525, 0.2225, 0.6975, 0.2225, 0.6975, 0.2225, 0.6525, 0.1775, 0.6475, 0.1775, 0.6025, 0.1775, 0.6025, 0.1775, 0.6475, 0.1775, 0.5525, 0.2225, 0.5525, 0.2225, 0.5525, 0.1775, 0.5525, 0.4725, 0.5525, 0.4275, 0.5525, 0.425, 0.55, 0.475, 0.55, 0.5225, 0.6025, 0.4775, 0.6025, 0.475, 0.6, 0.525, 0.6, 0.4275, 0.5975, 0.4725, 0.5975, 0.475, 0.6, 0.425, 0.6, 0.5725, 0.6525, 0.5275, 0.6525, 0.525, 0.65, 0.575, 0.65, 0.4775, 0.6475, 0.5225, 0.6475, 0.525, 0.65, 0.475, 0.65, 0.5275, 0.6975, 0.5725, 0.6975, 0.575, 0.7, 0.525, 0.7, 0.5275, 0.6525, 0.5275, 0.6975, 0.525, 0.7, 0.525, 0.65, 0.5725, 0.6975, 0.5725, 0.6525, 0.575, 0.65, 0.575, 0.7, 0.4775, 0.6025, 0.4775, 0.6475, 0.475, 0.65, 0.475, 0.6, 0.5225, 0.6475, 0.5225, 0.6025, 0.525, 0.6, 0.525, 0.65, 0.4275, 0.5525, 0.4275, 0.5975, 0.425, 0.6, 0.425, 0.55, 0.4725, 0.5975, 0.4725, 0.5525, 0.475, 0.55, 0.475, 0.6, 0.5275, 0.6525, 0.5725, 0.6525, 0.5725, 0.6975, 0.5275, 0.6975, 0.4775, 0.6025, 0.5225, 0.6025, 0.5225, 0.6475, 0.4775, 0.6475, 0.4275, 0.5525, 0.4725, 0.5525, 0.4725, 0.5975, 0.4275, 0.5975, 0.5225, 0.6025, 0.5225, 0.6475, 0.5225, 0.6475, 0.5225, 0.6025, 0.5275, 0.6975, 0.5275, 0.6525, 0.5275, 0.6525, 0.5275, 0.6975, 0.5275, 0.6525, 0.5725, 0.6525, 0.5725, 0.6525, 0.5275, 0.6525, 0.4275, 0.5975, 0.4275, 0.5525, 0.4275, 0.5525, 0.4275, 0.5975, 0.4275, 0.5525, 0.4725, 0.5525, 0.4725, 0.5525, 0.4275, 0.5525, 0.5725, 0.6525, 0.5725, 0.6975, 0.5725, 0.6975, 0.5725, 0.6525, 0.5225, 0.6475, 0.4775, 0.6475, 0.4775, 0.6475, 0.5225, 0.6475, 0.4725, 0.5525, 0.4725, 0.5975, 0.4725, 0.5975, 0.4725, 0.5525, 0.4775, 0.6025, 0.5225, 0.6025, 0.5225, 0.6025, 0.4775, 0.6025, 0.5725, 0.0525, 0.5275, 0.0525, 0.525, 0.05, 0.575, 0.05, 0.4725, 0.0525, 0.4275, 0.0525, 0.425, 0.05, 0.475, 0.05, 0.5275, 0.0975, 0.5725, 0.0975, 0.575, 0.1, 0.525, 0.1, 0.4275, 0.0975, 0.4725, 0.0975, 0.475, 0.1, 0.425, 0.1, 0.5725, 0.1525, 0.5275, 0.1525, 0.525, 0.15, 0.575, 0.15, 0.4725, 0.1525, 0.4275, 0.1525, 0.425, 0.15, 0.475, 0.15, 0.5275, 0.1975, 0.5725, 0.1975, 0.575, 0.2, 0.525, 0.2, 0.4275, 0.1975, 0.4725, 0.1975, 0.475, 0.2, 0.425, 0.2, 0.4275, 0.1525, 0.4275, 0.1975, 0.425, 0.2, 0.425, 0.15, 0.4725, 0.1975, 0.4725, 0.1525, 0.475, 0.15, 0.475, 0.2, 0.5275, 0.1525, 0.5275, 0.1975, 0.525, 0.2, 0.525, 0.15, 0.5725, 0.1975, 0.5725, 0.1525, 0.575, 0.15, 0.575, 0.2, 0.4275, 0.0525, 0.4275, 0.0975, 0.425, 0.1, 0.425, 0.05, 0.4725, 0.0975, 0.4725, 0.0525, 0.475, 0.05, 0.475, 0.1, 0.5275, 0.0525, 0.5275, 0.0975, 0.525, 0.1, 0.525, 0.05, 0.5725, 0.0975, 0.5725, 0.0525, 0.575, 0.05, 0.575, 0.1, 0.4275, 0.1525, 0.4725, 0.1525, 0.4725, 0.1975, 0.4275, 0.1975, 0.5275, 0.1525, 0.5725, 0.1525, 0.5725, 0.1975, 0.5275, 0.1975, 0.4275, 0.0525, 0.4725, 0.0525, 0.4725, 0.0975, 0.4275, 0.0975, 0.5275, 0.0525, 0.5725, 0.0525, 0.5725, 0.0975, 0.5275, 0.0975, 0.5275, 0.1975, 0.5275, 0.1525, 0.5275, 0.1525, 0.5275, 0.1975, 0.4725, 0.0975, 0.4275, 0.0975, 0.4275, 0.0975, 0.4725, 0.0975, 0.5725, 0.1525, 0.5725, 0.1975, 0.5725, 0.1975, 0.5725, 0.1525, 0.5275, 0.1525, 0.5725, 0.1525, 0.5725, 0.1525, 0.5275, 0.1525, 0.4275, 0.0975, 0.4275, 0.0525, 0.4275, 0.0525, 0.4275, 0.0975, 0.4275, 0.1525, 0.4725, 0.1525, 0.4725, 0.1525, 0.4275, 0.1525, 0.4725, 0.0525, 0.4725, 0.0975, 0.4725, 0.0975, 0.4725, 0.0525, 0.5725, 0.1975, 0.5275, 0.1975, 0.5275, 0.1975, 0.5725, 0.1975, 0.5275, 0.0975, 0.5275, 0.0525, 0.5275, 0.0525, 0.5275, 0.0975, 0.4725, 0.1975, 0.4275, 0.1975, 0.4275, 0.1975, 0.4725, 0.1975, 0.5275, 0.0525, 0.5725, 0.0525, 0.5725, 0.0525, 0.5275, 0.0525, 0.5725, 0.0525, 0.5725, 0.0975, 0.5725, 0.0975, 0.5725, 0.0525, 0.5725, 0.3525, 0.5275, 0.3525, 0.525, 0.35, 0.575, 0.35, 0.4725, 0.3525, 0.4275, 0.3525, 0.425, 0.35, 0.475, 0.35, 0.5275, 0.3975, 0.5725, 0.3975, 0.575, 0.4, 0.525, 0.4, 0.4275, 0.3975, 0.4725, 0.3975, 0.475, 0.4, 0.425, 0.4, 0.4275, 0.3525, 0.4275, 0.3975, 0.425, 0.4, 0.425, 0.35, 0.4725, 0.3975, 0.4725, 0.3525, 0.475, 0.35, 0.475, 0.4, 0.5275, 0.3525, 0.5275, 0.3975, 0.525, 0.4, 0.525, 0.35, 0.5725, 0.3975, 0.5725, 0.3525, 0.575, 0.35, 0.575, 0.4, 0.4275, 0.3525, 0.4725, 0.3525, 0.4725, 0.3975, 0.4275, 0.3975, 0.5275, 0.3525, 0.5725, 0.3525, 0.5725, 0.3975, 0.5275, 0.3975, 0.5725, 0.3975, 0.5275, 0.3975, 0.5275, 0.3975, 0.5725, 0.3975, 0.5275, 0.3525, 0.5725, 0.3525, 0.5725, 0.3525, 0.5275, 0.3525, 0.5725, 0.3525, 0.5725, 0.3975, 0.5725, 0.3975, 0.5725, 0.3525, 0.4725, 0.3525, 0.4725, 0.3975, 0.4725, 0.3975, 0.4725, 0.3525, 0.4725, 0.3975, 0.4275, 0.3975, 0.4275, 0.3975, 0.4725, 0.3975, 0.4275, 0.3525, 0.4725, 0.3525, 0.4725, 0.3525, 0.4275, 0.3525, 0.5725, 0.8025, 0.5275, 0.8025, 0.525, 0.8, 0.575, 0.8, 0.4725, 0.8025, 0.4275, 0.8025, 0.425, 0.8, 0.475, 0.8, 0.5275, 0.8475, 0.5725, 0.8475, 0.575, 0.85, 0.525, 0.85, 0.5225, 0.8525, 0.4775, 0.8525, 0.475, 0.85, 0.525, 0.85, 0.4275, 0.8475, 0.4725, 0.8475, 0.475, 0.85, 0.425, 0.85, 0.5725, 0.9025, 0.5275, 0.9025, 0.525, 0.9, 0.575, 0.9, 0.4775, 0.8975, 0.5225, 0.8975, 0.525, 0.9, 0.475, 0.9, 0.4725, 0.9025, 0.4275, 0.9025, 0.425, 0.9, 0.475, 0.9, 0.5275, 0.9475, 0.5725, 0.9475, 0.575, 0.95, 0.525, 0.95, 0.4275, 0.9475, 0.4725, 0.9475, 0.475, 0.95, 0.425, 0.95, 0.4275, 0.9025, 0.4275, 0.9475, 0.425, 0.95, 0.425, 0.9, 0.4725, 0.9475, 0.4725, 0.9025, 0.475, 0.9, 0.475, 0.95, 0.5275, 0.9025, 0.5275, 0.9475, 0.525, 0.95, 0.525, 0.9, 0.5725, 0.9475, 0.5725, 0.9025, 0.575, 0.9, 0.575, 0.95, 0.4775, 0.8525, 0.4775, 0.8975, 0.475, 0.9, 0.475, 0.85, 0.5225, 0.8975, 0.5225, 0.8525, 0.525, 0.85, 0.525, 0.9, 0.4275, 0.8025, 0.4275, 0.8475, 0.425, 0.85, 0.425, 0.8, 0.4725, 0.8475, 0.4725, 0.8025, 0.475, 0.8, 0.475, 0.85, 0.5275, 0.8025, 0.5275, 0.8475, 0.525, 0.85, 0.525, 0.8, 0.5725, 0.8475, 0.5725, 0.8025, 0.575, 0.8, 0.575, 0.85, 0.4275, 0.9025, 0.4725, 0.9025, 0.4725, 0.9475, 0.4275, 0.9475, 0.5275, 0.9025, 0.5725, 0.9025, 0.5725, 0.9475, 0.5275, 0.9475, 0.4775, 0.8525, 0.5225, 0.8525, 0.5225, 0.8975, 0.4775, 0.8975, 0.4275, 0.8025, 0.4725, 0.8025, 0.4725, 0.8475, 0.4275, 0.8475, 0.5275, 0.8025, 0.5725, 0.8025, 0.5725, 0.8475, 0.5275, 0.8475, 0.4275, 0.9475, 0.4275, 0.9025, 0.4275, 0.9025, 0.4275, 0.9475, 0.4775, 0.8525, 0.5225, 0.8525, 0.5225, 0.8525, 0.4775, 0.8525, 0.5275, 0.8475, 0.5275, 0.8025, 0.5275, 0.8025, 0.5275, 0.8475, 0.4725, 0.9025, 0.4725, 0.9475, 0.4725, 0.9475, 0.4725, 0.9025, 0.4725, 0.8475, 0.4275, 0.8475, 0.4275, 0.8475, 0.4725, 0.8475, 0.5725, 0.8025, 0.5725, 0.8475, 0.5725, 0.8475, 0.5725, 0.8025, 0.5275, 0.9475, 0.5275, 0.9025, 0.5275, 0.9025, 0.5275, 0.9475, 0.5275, 0.9025, 0.5725, 0.9025, 0.5725, 0.9025, 0.5275, 0.9025, 0.5725, 0.9025, 0.5725, 0.9475, 0.5725, 0.9475, 0.5725, 0.9025, 0.5225, 0.8975, 0.4775, 0.8975, 0.4775, 0.8975, 0.5225, 0.8975, 0.4775, 0.8975, 0.4775, 0.8525, 0.4775, 0.8525, 0.4775, 0.8975, 0.4275, 0.9025, 0.4725, 0.9025, 0.4725, 0.9025, 0.4275, 0.9025, 0.5275, 0.8025, 0.5725, 0.8025, 0.5725, 0.8025, 0.5275, 0.8025, 0.5225, 0.8525, 0.5225, 0.8975, 0.5225, 0.8975, 0.5225, 0.8525, 0.5725, 0.9475, 0.5275, 0.9475, 0.5275, 0.9475, 0.5725, 0.9475])
me_003.materials.append(mat_blue)
me_003.materials.append(mat_x)
me_003.materials.append(mat_001)
me_003.update()
me_x = bpy.data.meshes.new('')
me_x.from_pydata([(0.0, 0.0, 0.0), (0.0, 0.0, 0.0)], [], [])
me_x.update()

# ---- objects
ob_light = bpy.data.objects.new('Light', light_light)
ob_camera = bpy.data.objects.new('Camera', cam_camera)
ob_x = bpy.data.objects.new('立方体', me_003)
ob_x_1 = bpy.data.objects.new('', me_x)

# ---- transforms, parenting, visibility, modifiers, constraints
ob_light.location = (4.076, 1.005, 5.904)
ob_light.rotation_euler = (0.6503, 0.05522, 1.866)
ob_light.lock_rotations_4d = False
ob_light.empty_display_type = 'ARROWS'
ob_light.color = (0.0, 0.0, 0.0, 0.0)
ob_light.lineart.crease_threshold = 0.0
ob_camera.location = (7.359, -6.926, 4.958)
ob_camera.rotation_euler = (1.109, 0.0, 0.8149)
ob_camera.lock_rotations_4d = False
ob_camera.empty_display_type = 'ARROWS'
ob_camera.color = (0.0, 0.0, 0.0, 0.0)
ob_camera.display_type = 'WIRE'
ob_camera.lineart.crease_threshold = 0.0
ob_x.location = (0.0, 0.0, 0.0)
_vg = ob_x.vertex_groups.new(name='diced-points')
_m = ob_x.modifiers.new('细分', 'SUBSURF')
_m.levels = 3
_m.render_levels = 3
ob_x_1.location = (0.0, 0.0, 0.0)
ob_x_1.rotation_euler = (1.571, -0.0, 0.0)

# ---- collection membership
col_collection.objects.link(ob_light)
col_collection.objects.link(ob_camera)
col_collection.objects.link(ob_x)
col_collection.objects.link(ob_x_1)

# ---- scene / render settings (as saved in the file)
scene.camera = ob_camera
scene.frame_start = 1; scene.frame_end = 250; scene.frame_set(0)
scene.render.engine = 'BLENDER_EEVEE_NEXT'
bpy.context.view_layer.update()
